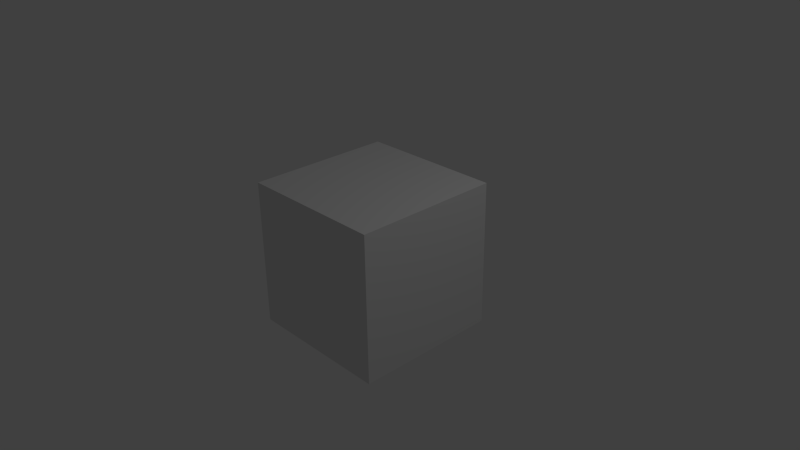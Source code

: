 # Source: nettest.blend  (saved by Blender 2.69.0; exported with 4.5.12 LTS)
import bpy
from mathutils import Matrix  # noqa: F401  (used for matrix-valued properties, if any)

bpy.ops.wm.read_factory_settings(use_empty=True)
scene = bpy.context.scene
scene.name = 'Scene'

# ---- collections
col_collection_1 = bpy.data.collections.new('Collection 1'); scene.collection.children.link(col_collection_1)

# ---- materials (node trees are filled in below, after node groups)
mat_material = bpy.data.materials.new('Material')
mat_material.alpha_threshold = 0.0
mat_material.use_transparent_shadow = False
mat_material.roughness = 0.5
mat_material.line_color = (0.0, 0.0, 0.0, 1.0)

# ---- material node trees

# ---- world
world_world = bpy.data.worlds.new('World'); scene.world = world_world
world_world.color = (0.05088, 0.05088, 0.05088)
world_world.use_sun_shadow = False
world_world.sun_shadow_jitter_overblur = 0.0
world_world.cycles.sampling_method = 'MANUAL'
world_world.cycles.sample_map_resolution = 256

# ---- cameras
cam_camera = bpy.data.cameras.new('Camera')
cam_camera.clip_end = 100.0
cam_camera.lens = 35.0
cam_camera.sensor_width = 32.0
cam_camera.sensor_height = 18.0
cam_camera.ortho_scale = 7.314
cam_camera.dof.focus_distance = 0.0
cam_camera.dof.aperture_fstop = 128.0

# ---- lights
light_lamp = bpy.data.lights.new('Lamp', 'POINT')
light_lamp.transmission_factor = 0.0
light_lamp.cutoff_distance = 30.0
light_lamp.energy = 100.0
light_lamp.shadow_buffer_clip_start = 1.001
light_lamp.shadow_soft_size = 0.1
light_lamp.shadow_maximum_resolution = 0.006
light_lamp.use_absolute_resolution = True
light_lamp.cycles.use_multiple_importance_sampling = False

# ---- meshes
me_cube = bpy.data.meshes.new('Cube')
me_cube.from_pydata([(1.0, 1.0, -1.0), (1.0, -1.0, -1.0), (-1.0, -1.0, -1.0), (-1.0, 1.0, -1.0), (1.0, 1.0, 1.0), (1.0, -1.0, 1.0), (-1.0, -1.0, 1.0), (-1.0, 1.0, 1.0)], [], [(0, 1, 2, 3), (4, 7, 6, 5), (0, 4, 5, 1), (1, 5, 6, 2), (2, 6, 7, 3), (4, 0, 3, 7)])
me_cube.materials.append(mat_material)
me_cube.use_remesh_preserve_volume = False
me_cube.use_remesh_preserve_attributes = False
me_cube.use_mirror_vertex_groups = False
me_cube.update()

# ---- objects
ob_cube = bpy.data.objects.new('Cube', me_cube)
ob_lamp = bpy.data.objects.new('Lamp', light_lamp)
ob_camera = bpy.data.objects.new('Camera', cam_camera)

# ---- transforms, parenting, visibility, modifiers, constraints
ob_cube.location = (0.0, 0.0, 0.0)
ob_cube.lock_rotations_4d = False
ob_cube.empty_display_type = 'ARROWS'
ob_cube.lineart.crease_threshold = 0.0
ob_lamp.location = (4.076, 1.005, 5.904)
ob_lamp.rotation_euler = (0.6503, 0.05522, 1.866)
ob_lamp.lock_rotations_4d = False
ob_lamp.empty_display_type = 'ARROWS'
ob_lamp.color = (0.0, 0.0, 0.0, 0.0)
ob_lamp.lineart.crease_threshold = 0.0
ob_camera.location = (7.481, -6.508, 5.344)
ob_camera.rotation_euler = (1.109, 0.01082, 0.8149)
ob_camera.lock_rotations_4d = False
ob_camera.empty_display_type = 'ARROWS'
ob_camera.color = (0.0, 0.0, 0.0, 0.0)
ob_camera.display_type = 'WIRE'
ob_camera.lineart.crease_threshold = 0.0

# ---- collection membership
col_collection_1.objects.link(ob_cube)
col_collection_1.objects.link(ob_lamp)
col_collection_1.objects.link(ob_camera)

# ---- scene / render settings (as saved in the file)
scene.camera = ob_camera
scene.frame_start = 1; scene.frame_end = 250; scene.frame_set(1)
scene.render.engine = 'BLENDER_EEVEE_NEXT'
scene.render.image_settings.compression = 90
scene.render.resolution_percentage = 50
scene.render.dither_intensity = 0.0
scene.cycles.use_denoising = False
scene.cycles.samples = 10
scene.cycles.sampling_pattern = 'TABULATED_SOBOL'
scene.cycles.light_sampling_threshold = 0.0
scene.cycles.use_adaptive_sampling = False
scene.cycles.use_light_tree = False
scene.cycles.blur_glossy = 0.0
scene.cycles.volume_bounces = 1
scene.cycles.pixel_filter_type = 'GAUSSIAN'
scene.cycles.sample_clamp_indirect = 0.0
scene.view_settings.view_transform = 'Standard'
bpy.context.view_layer.update()
